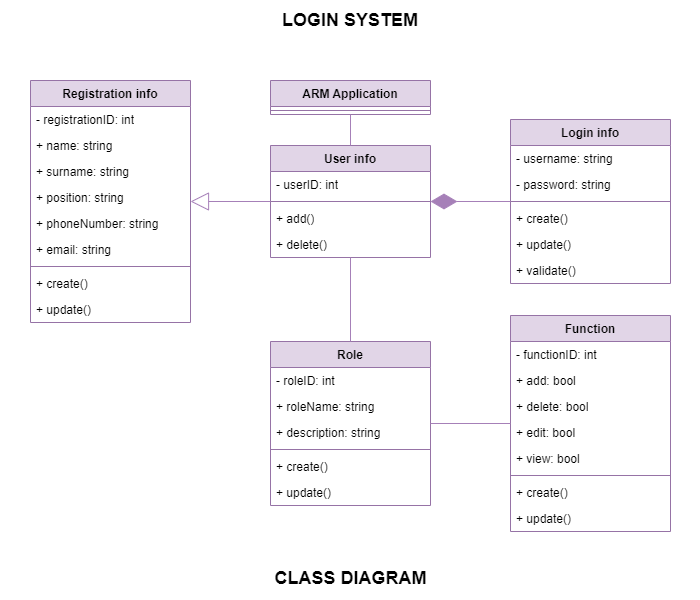

The diagram above was exported from draw.io. Its source (the exported page's mxGraphModel, read from the mxfile embedded in the PNG):
<mxGraphModel dx="1434" dy="768" grid="1" gridSize="10" guides="1" tooltips="1" connect="1" arrows="1" fold="1" page="1" pageScale="1" pageWidth="700" pageHeight="600" math="0" shadow="0">
  <root>
    <mxCell id="0" />
    <mxCell id="1" parent="0" />
    <mxCell id="3-wNBDkFqhaBKGTKhCfQ-1" value="&lt;b style=&quot;font-size: 18px;&quot;&gt;LOGIN SYSTEM&lt;/b&gt;" style="text;html=1;strokeColor=none;fillColor=none;align=center;verticalAlign=middle;whiteSpace=wrap;rounded=0;fontSize=18;" parent="1" vertex="1">
      <mxGeometry x="249" y="10" width="202" height="20" as="geometry" />
    </mxCell>
    <mxCell id="3-wNBDkFqhaBKGTKhCfQ-2" value="CLASS DIAGRAM" style="text;html=1;strokeColor=none;fillColor=none;align=center;verticalAlign=middle;whiteSpace=wrap;rounded=0;fontStyle=1;fontSize=18;" parent="1" vertex="1">
      <mxGeometry x="248" y="565" width="205" height="25" as="geometry" />
    </mxCell>
    <mxCell id="nOkFwmh5oF8DwoooGUUY-11" value="Login info" style="swimlane;fontStyle=1;align=center;verticalAlign=top;childLayout=stackLayout;horizontal=1;startSize=26;horizontalStack=0;resizeParent=1;resizeParentMax=0;resizeLast=0;collapsible=1;marginBottom=0;whiteSpace=wrap;html=1;fillColor=#e1d5e7;strokeColor=#9673a6;" parent="1" vertex="1">
      <mxGeometry x="510" y="119" width="160" height="164" as="geometry" />
    </mxCell>
    <mxCell id="nOkFwmh5oF8DwoooGUUY-12" value="- username: string" style="text;strokeColor=none;fillColor=none;align=left;verticalAlign=top;spacingLeft=4;spacingRight=4;overflow=hidden;rotatable=0;points=[[0,0.5],[1,0.5]];portConstraint=eastwest;whiteSpace=wrap;html=1;" parent="nOkFwmh5oF8DwoooGUUY-11" vertex="1">
      <mxGeometry y="26" width="160" height="26" as="geometry" />
    </mxCell>
    <mxCell id="nOkFwmh5oF8DwoooGUUY-18" value="- password: string" style="text;strokeColor=none;fillColor=none;align=left;verticalAlign=top;spacingLeft=4;spacingRight=4;overflow=hidden;rotatable=0;points=[[0,0.5],[1,0.5]];portConstraint=eastwest;whiteSpace=wrap;html=1;" parent="nOkFwmh5oF8DwoooGUUY-11" vertex="1">
      <mxGeometry y="52" width="160" height="26" as="geometry" />
    </mxCell>
    <mxCell id="nOkFwmh5oF8DwoooGUUY-13" value="" style="line;strokeWidth=1;fillColor=none;align=left;verticalAlign=middle;spacingTop=-1;spacingLeft=3;spacingRight=3;rotatable=0;labelPosition=right;points=[];portConstraint=eastwest;strokeColor=inherit;" parent="nOkFwmh5oF8DwoooGUUY-11" vertex="1">
      <mxGeometry y="78" width="160" height="8" as="geometry" />
    </mxCell>
    <mxCell id="nOkFwmh5oF8DwoooGUUY-61" value="+ create()" style="text;strokeColor=none;fillColor=none;align=left;verticalAlign=top;spacingLeft=4;spacingRight=4;overflow=hidden;rotatable=0;points=[[0,0.5],[1,0.5]];portConstraint=eastwest;whiteSpace=wrap;html=1;" parent="nOkFwmh5oF8DwoooGUUY-11" vertex="1">
      <mxGeometry y="86" width="160" height="26" as="geometry" />
    </mxCell>
    <mxCell id="nOkFwmh5oF8DwoooGUUY-62" value="+ update()" style="text;strokeColor=none;fillColor=none;align=left;verticalAlign=top;spacingLeft=4;spacingRight=4;overflow=hidden;rotatable=0;points=[[0,0.5],[1,0.5]];portConstraint=eastwest;whiteSpace=wrap;html=1;" parent="nOkFwmh5oF8DwoooGUUY-11" vertex="1">
      <mxGeometry y="112" width="160" height="26" as="geometry" />
    </mxCell>
    <mxCell id="nOkFwmh5oF8DwoooGUUY-63" value="+ validate()" style="text;strokeColor=none;fillColor=none;align=left;verticalAlign=top;spacingLeft=4;spacingRight=4;overflow=hidden;rotatable=0;points=[[0,0.5],[1,0.5]];portConstraint=eastwest;whiteSpace=wrap;html=1;" parent="nOkFwmh5oF8DwoooGUUY-11" vertex="1">
      <mxGeometry y="138" width="160" height="26" as="geometry" />
    </mxCell>
    <mxCell id="nOkFwmh5oF8DwoooGUUY-19" value="Registration info" style="swimlane;fontStyle=1;align=center;verticalAlign=top;childLayout=stackLayout;horizontal=1;startSize=26;horizontalStack=0;resizeParent=1;resizeParentMax=0;resizeLast=0;collapsible=1;marginBottom=0;whiteSpace=wrap;html=1;fillColor=#e1d5e7;strokeColor=#9673a6;" parent="1" vertex="1">
      <mxGeometry x="30" y="80" width="160" height="242" as="geometry" />
    </mxCell>
    <mxCell id="nOkFwmh5oF8DwoooGUUY-20" value="- registrationID: int" style="text;strokeColor=none;fillColor=none;align=left;verticalAlign=top;spacingLeft=4;spacingRight=4;overflow=hidden;rotatable=0;points=[[0,0.5],[1,0.5]];portConstraint=eastwest;whiteSpace=wrap;html=1;" parent="nOkFwmh5oF8DwoooGUUY-19" vertex="1">
      <mxGeometry y="26" width="160" height="26" as="geometry" />
    </mxCell>
    <mxCell id="nOkFwmh5oF8DwoooGUUY-21" value="+ name: string" style="text;strokeColor=none;fillColor=none;align=left;verticalAlign=top;spacingLeft=4;spacingRight=4;overflow=hidden;rotatable=0;points=[[0,0.5],[1,0.5]];portConstraint=eastwest;whiteSpace=wrap;html=1;" parent="nOkFwmh5oF8DwoooGUUY-19" vertex="1">
      <mxGeometry y="52" width="160" height="26" as="geometry" />
    </mxCell>
    <mxCell id="nOkFwmh5oF8DwoooGUUY-27" value="+ surname: string" style="text;strokeColor=none;fillColor=none;align=left;verticalAlign=top;spacingLeft=4;spacingRight=4;overflow=hidden;rotatable=0;points=[[0,0.5],[1,0.5]];portConstraint=eastwest;whiteSpace=wrap;html=1;" parent="nOkFwmh5oF8DwoooGUUY-19" vertex="1">
      <mxGeometry y="78" width="160" height="26" as="geometry" />
    </mxCell>
    <mxCell id="nOkFwmh5oF8DwoooGUUY-31" value="+ position: string" style="text;strokeColor=none;fillColor=none;align=left;verticalAlign=top;spacingLeft=4;spacingRight=4;overflow=hidden;rotatable=0;points=[[0,0.5],[1,0.5]];portConstraint=eastwest;whiteSpace=wrap;html=1;" parent="nOkFwmh5oF8DwoooGUUY-19" vertex="1">
      <mxGeometry y="104" width="160" height="26" as="geometry" />
    </mxCell>
    <mxCell id="nOkFwmh5oF8DwoooGUUY-26" value="+ phoneNumber: string" style="text;strokeColor=none;fillColor=none;align=left;verticalAlign=top;spacingLeft=4;spacingRight=4;overflow=hidden;rotatable=0;points=[[0,0.5],[1,0.5]];portConstraint=eastwest;whiteSpace=wrap;html=1;" parent="nOkFwmh5oF8DwoooGUUY-19" vertex="1">
      <mxGeometry y="130" width="160" height="26" as="geometry" />
    </mxCell>
    <mxCell id="nOkFwmh5oF8DwoooGUUY-29" value="+ email: string" style="text;strokeColor=none;fillColor=none;align=left;verticalAlign=top;spacingLeft=4;spacingRight=4;overflow=hidden;rotatable=0;points=[[0,0.5],[1,0.5]];portConstraint=eastwest;whiteSpace=wrap;html=1;" parent="nOkFwmh5oF8DwoooGUUY-19" vertex="1">
      <mxGeometry y="156" width="160" height="26" as="geometry" />
    </mxCell>
    <mxCell id="nOkFwmh5oF8DwoooGUUY-22" value="" style="line;strokeWidth=1;fillColor=none;align=left;verticalAlign=middle;spacingTop=-1;spacingLeft=3;spacingRight=3;rotatable=0;labelPosition=right;points=[];portConstraint=eastwest;strokeColor=inherit;" parent="nOkFwmh5oF8DwoooGUUY-19" vertex="1">
      <mxGeometry y="182" width="160" height="8" as="geometry" />
    </mxCell>
    <mxCell id="nOkFwmh5oF8DwoooGUUY-23" value="+ create()" style="text;strokeColor=none;fillColor=none;align=left;verticalAlign=top;spacingLeft=4;spacingRight=4;overflow=hidden;rotatable=0;points=[[0,0.5],[1,0.5]];portConstraint=eastwest;whiteSpace=wrap;html=1;" parent="nOkFwmh5oF8DwoooGUUY-19" vertex="1">
      <mxGeometry y="190" width="160" height="26" as="geometry" />
    </mxCell>
    <mxCell id="nOkFwmh5oF8DwoooGUUY-32" value="+ update()" style="text;strokeColor=none;fillColor=none;align=left;verticalAlign=top;spacingLeft=4;spacingRight=4;overflow=hidden;rotatable=0;points=[[0,0.5],[1,0.5]];portConstraint=eastwest;whiteSpace=wrap;html=1;" parent="nOkFwmh5oF8DwoooGUUY-19" vertex="1">
      <mxGeometry y="216" width="160" height="26" as="geometry" />
    </mxCell>
    <mxCell id="nOkFwmh5oF8DwoooGUUY-34" value="User info" style="swimlane;fontStyle=1;align=center;verticalAlign=top;childLayout=stackLayout;horizontal=1;startSize=26;horizontalStack=0;resizeParent=1;resizeParentMax=0;resizeLast=0;collapsible=1;marginBottom=0;whiteSpace=wrap;html=1;fillColor=#e1d5e7;strokeColor=#9673a6;" parent="1" vertex="1">
      <mxGeometry x="270" y="145" width="160" height="112" as="geometry" />
    </mxCell>
    <mxCell id="nOkFwmh5oF8DwoooGUUY-35" value="- userID: int" style="text;strokeColor=none;fillColor=none;align=left;verticalAlign=top;spacingLeft=4;spacingRight=4;overflow=hidden;rotatable=0;points=[[0,0.5],[1,0.5]];portConstraint=eastwest;whiteSpace=wrap;html=1;" parent="nOkFwmh5oF8DwoooGUUY-34" vertex="1">
      <mxGeometry y="26" width="160" height="26" as="geometry" />
    </mxCell>
    <mxCell id="nOkFwmh5oF8DwoooGUUY-37" value="" style="line;strokeWidth=1;fillColor=none;align=left;verticalAlign=middle;spacingTop=-1;spacingLeft=3;spacingRight=3;rotatable=0;labelPosition=right;points=[];portConstraint=eastwest;strokeColor=inherit;" parent="nOkFwmh5oF8DwoooGUUY-34" vertex="1">
      <mxGeometry y="52" width="160" height="8" as="geometry" />
    </mxCell>
    <mxCell id="nOkFwmh5oF8DwoooGUUY-64" value="+ add()" style="text;strokeColor=none;fillColor=none;align=left;verticalAlign=top;spacingLeft=4;spacingRight=4;overflow=hidden;rotatable=0;points=[[0,0.5],[1,0.5]];portConstraint=eastwest;whiteSpace=wrap;html=1;" parent="nOkFwmh5oF8DwoooGUUY-34" vertex="1">
      <mxGeometry y="60" width="160" height="26" as="geometry" />
    </mxCell>
    <mxCell id="nOkFwmh5oF8DwoooGUUY-65" value="+ delete()" style="text;strokeColor=none;fillColor=none;align=left;verticalAlign=top;spacingLeft=4;spacingRight=4;overflow=hidden;rotatable=0;points=[[0,0.5],[1,0.5]];portConstraint=eastwest;whiteSpace=wrap;html=1;" parent="nOkFwmh5oF8DwoooGUUY-34" vertex="1">
      <mxGeometry y="86" width="160" height="26" as="geometry" />
    </mxCell>
    <mxCell id="nOkFwmh5oF8DwoooGUUY-42" value="Role" style="swimlane;fontStyle=1;align=center;verticalAlign=top;childLayout=stackLayout;horizontal=1;startSize=26;horizontalStack=0;resizeParent=1;resizeParentMax=0;resizeLast=0;collapsible=1;marginBottom=0;whiteSpace=wrap;html=1;fillColor=#e1d5e7;strokeColor=#9673a6;" parent="1" vertex="1">
      <mxGeometry x="270" y="341" width="160" height="164" as="geometry" />
    </mxCell>
    <mxCell id="nOkFwmh5oF8DwoooGUUY-43" value="- roleID: int" style="text;strokeColor=none;fillColor=none;align=left;verticalAlign=top;spacingLeft=4;spacingRight=4;overflow=hidden;rotatable=0;points=[[0,0.5],[1,0.5]];portConstraint=eastwest;whiteSpace=wrap;html=1;" parent="nOkFwmh5oF8DwoooGUUY-42" vertex="1">
      <mxGeometry y="26" width="160" height="26" as="geometry" />
    </mxCell>
    <mxCell id="nOkFwmh5oF8DwoooGUUY-44" value="+ roleName: string" style="text;strokeColor=none;fillColor=none;align=left;verticalAlign=top;spacingLeft=4;spacingRight=4;overflow=hidden;rotatable=0;points=[[0,0.5],[1,0.5]];portConstraint=eastwest;whiteSpace=wrap;html=1;" parent="nOkFwmh5oF8DwoooGUUY-42" vertex="1">
      <mxGeometry y="52" width="160" height="26" as="geometry" />
    </mxCell>
    <mxCell id="nOkFwmh5oF8DwoooGUUY-28" value="+ description: string" style="text;strokeColor=none;fillColor=none;align=left;verticalAlign=top;spacingLeft=4;spacingRight=4;overflow=hidden;rotatable=0;points=[[0,0.5],[1,0.5]];portConstraint=eastwest;whiteSpace=wrap;html=1;" parent="nOkFwmh5oF8DwoooGUUY-42" vertex="1">
      <mxGeometry y="78" width="160" height="26" as="geometry" />
    </mxCell>
    <mxCell id="nOkFwmh5oF8DwoooGUUY-45" value="" style="line;strokeWidth=1;fillColor=none;align=left;verticalAlign=middle;spacingTop=-1;spacingLeft=3;spacingRight=3;rotatable=0;labelPosition=right;points=[];portConstraint=eastwest;strokeColor=inherit;" parent="nOkFwmh5oF8DwoooGUUY-42" vertex="1">
      <mxGeometry y="104" width="160" height="8" as="geometry" />
    </mxCell>
    <mxCell id="nOkFwmh5oF8DwoooGUUY-66" value="+ create()" style="text;strokeColor=none;fillColor=none;align=left;verticalAlign=top;spacingLeft=4;spacingRight=4;overflow=hidden;rotatable=0;points=[[0,0.5],[1,0.5]];portConstraint=eastwest;whiteSpace=wrap;html=1;" parent="nOkFwmh5oF8DwoooGUUY-42" vertex="1">
      <mxGeometry y="112" width="160" height="26" as="geometry" />
    </mxCell>
    <mxCell id="nOkFwmh5oF8DwoooGUUY-67" value="+ update()" style="text;strokeColor=none;fillColor=none;align=left;verticalAlign=top;spacingLeft=4;spacingRight=4;overflow=hidden;rotatable=0;points=[[0,0.5],[1,0.5]];portConstraint=eastwest;whiteSpace=wrap;html=1;" parent="nOkFwmh5oF8DwoooGUUY-42" vertex="1">
      <mxGeometry y="138" width="160" height="26" as="geometry" />
    </mxCell>
    <mxCell id="nOkFwmh5oF8DwoooGUUY-49" value="Function" style="swimlane;fontStyle=1;align=center;verticalAlign=top;childLayout=stackLayout;horizontal=1;startSize=26;horizontalStack=0;resizeParent=1;resizeParentMax=0;resizeLast=0;collapsible=1;marginBottom=0;whiteSpace=wrap;html=1;fillColor=#e1d5e7;strokeColor=#9673a6;" parent="1" vertex="1">
      <mxGeometry x="510" y="315" width="160" height="216" as="geometry" />
    </mxCell>
    <mxCell id="nOkFwmh5oF8DwoooGUUY-50" value="- functionID: int" style="text;strokeColor=none;fillColor=none;align=left;verticalAlign=top;spacingLeft=4;spacingRight=4;overflow=hidden;rotatable=0;points=[[0,0.5],[1,0.5]];portConstraint=eastwest;whiteSpace=wrap;html=1;" parent="nOkFwmh5oF8DwoooGUUY-49" vertex="1">
      <mxGeometry y="26" width="160" height="26" as="geometry" />
    </mxCell>
    <mxCell id="nOkFwmh5oF8DwoooGUUY-41" value="+ add: bool" style="text;strokeColor=none;fillColor=none;align=left;verticalAlign=top;spacingLeft=4;spacingRight=4;overflow=hidden;rotatable=0;points=[[0,0.5],[1,0.5]];portConstraint=eastwest;whiteSpace=wrap;html=1;" parent="nOkFwmh5oF8DwoooGUUY-49" vertex="1">
      <mxGeometry y="52" width="160" height="26" as="geometry" />
    </mxCell>
    <mxCell id="nOkFwmh5oF8DwoooGUUY-30" value="+ delete: bool" style="text;strokeColor=none;fillColor=none;align=left;verticalAlign=top;spacingLeft=4;spacingRight=4;overflow=hidden;rotatable=0;points=[[0,0.5],[1,0.5]];portConstraint=eastwest;whiteSpace=wrap;html=1;" parent="nOkFwmh5oF8DwoooGUUY-49" vertex="1">
      <mxGeometry y="78" width="160" height="26" as="geometry" />
    </mxCell>
    <mxCell id="nOkFwmh5oF8DwoooGUUY-56" value="+ edit: bool" style="text;strokeColor=none;fillColor=none;align=left;verticalAlign=top;spacingLeft=4;spacingRight=4;overflow=hidden;rotatable=0;points=[[0,0.5],[1,0.5]];portConstraint=eastwest;whiteSpace=wrap;html=1;" parent="nOkFwmh5oF8DwoooGUUY-49" vertex="1">
      <mxGeometry y="104" width="160" height="26" as="geometry" />
    </mxCell>
    <mxCell id="nOkFwmh5oF8DwoooGUUY-60" value="+ view: bool" style="text;strokeColor=none;fillColor=none;align=left;verticalAlign=top;spacingLeft=4;spacingRight=4;overflow=hidden;rotatable=0;points=[[0,0.5],[1,0.5]];portConstraint=eastwest;whiteSpace=wrap;html=1;" parent="nOkFwmh5oF8DwoooGUUY-49" vertex="1">
      <mxGeometry y="130" width="160" height="26" as="geometry" />
    </mxCell>
    <mxCell id="nOkFwmh5oF8DwoooGUUY-52" value="" style="line;strokeWidth=1;fillColor=none;align=left;verticalAlign=middle;spacingTop=-1;spacingLeft=3;spacingRight=3;rotatable=0;labelPosition=right;points=[];portConstraint=eastwest;strokeColor=inherit;" parent="nOkFwmh5oF8DwoooGUUY-49" vertex="1">
      <mxGeometry y="156" width="160" height="8" as="geometry" />
    </mxCell>
    <mxCell id="nOkFwmh5oF8DwoooGUUY-53" value="+ create()" style="text;strokeColor=none;fillColor=none;align=left;verticalAlign=top;spacingLeft=4;spacingRight=4;overflow=hidden;rotatable=0;points=[[0,0.5],[1,0.5]];portConstraint=eastwest;whiteSpace=wrap;html=1;" parent="nOkFwmh5oF8DwoooGUUY-49" vertex="1">
      <mxGeometry y="164" width="160" height="26" as="geometry" />
    </mxCell>
    <mxCell id="nOkFwmh5oF8DwoooGUUY-54" value="+ update()" style="text;strokeColor=none;fillColor=none;align=left;verticalAlign=top;spacingLeft=4;spacingRight=4;overflow=hidden;rotatable=0;points=[[0,0.5],[1,0.5]];portConstraint=eastwest;whiteSpace=wrap;html=1;" parent="nOkFwmh5oF8DwoooGUUY-49" vertex="1">
      <mxGeometry y="190" width="160" height="26" as="geometry" />
    </mxCell>
    <mxCell id="nOkFwmh5oF8DwoooGUUY-69" value="ARM Application" style="swimlane;fontStyle=1;align=center;verticalAlign=top;childLayout=stackLayout;horizontal=1;startSize=26;horizontalStack=0;resizeParent=1;resizeParentMax=0;resizeLast=0;collapsible=1;marginBottom=0;whiteSpace=wrap;html=1;fillColor=#e1d5e7;strokeColor=#9673a6;" parent="1" vertex="1">
      <mxGeometry x="270" y="80" width="160" height="34" as="geometry" />
    </mxCell>
    <mxCell id="nOkFwmh5oF8DwoooGUUY-71" value="" style="line;strokeWidth=1;fillColor=none;align=left;verticalAlign=middle;spacingTop=-1;spacingLeft=3;spacingRight=3;rotatable=0;labelPosition=right;points=[];portConstraint=eastwest;strokeColor=inherit;" parent="nOkFwmh5oF8DwoooGUUY-69" vertex="1">
      <mxGeometry y="26" width="160" height="8" as="geometry" />
    </mxCell>
    <mxCell id="nOkFwmh5oF8DwoooGUUY-74" value="" style="endArrow=block;endSize=16;endFill=0;html=1;rounded=0;strokeColor=#A680B8;" parent="1" source="nOkFwmh5oF8DwoooGUUY-34" target="nOkFwmh5oF8DwoooGUUY-19" edge="1">
      <mxGeometry width="160" relative="1" as="geometry">
        <mxPoint x="55" y="539" as="sourcePoint" />
        <mxPoint x="215" y="539" as="targetPoint" />
      </mxGeometry>
    </mxCell>
    <mxCell id="nOkFwmh5oF8DwoooGUUY-75" value="" style="endArrow=diamondThin;endFill=1;endSize=24;html=1;rounded=0;strokeColor=#A680B8;" parent="1" source="nOkFwmh5oF8DwoooGUUY-11" target="nOkFwmh5oF8DwoooGUUY-34" edge="1">
      <mxGeometry width="160" relative="1" as="geometry">
        <mxPoint x="215" y="519" as="sourcePoint" />
        <mxPoint x="375" y="519" as="targetPoint" />
      </mxGeometry>
    </mxCell>
    <mxCell id="nOkFwmh5oF8DwoooGUUY-79" value="" style="endArrow=none;html=1;rounded=0;strokeColor=#A680B8;" parent="1" source="nOkFwmh5oF8DwoooGUUY-34" target="nOkFwmh5oF8DwoooGUUY-69" edge="1">
      <mxGeometry width="50" height="50" relative="1" as="geometry">
        <mxPoint x="215" y="519" as="sourcePoint" />
        <mxPoint x="265" y="469" as="targetPoint" />
      </mxGeometry>
    </mxCell>
    <mxCell id="nOkFwmh5oF8DwoooGUUY-80" value="" style="endArrow=none;html=1;rounded=0;strokeColor=#A680B8;" parent="1" source="nOkFwmh5oF8DwoooGUUY-42" target="nOkFwmh5oF8DwoooGUUY-49" edge="1">
      <mxGeometry width="50" height="50" relative="1" as="geometry">
        <mxPoint x="-30" y="475" as="sourcePoint" />
        <mxPoint x="50" y="475" as="targetPoint" />
      </mxGeometry>
    </mxCell>
    <mxCell id="nOkFwmh5oF8DwoooGUUY-81" value="" style="endArrow=none;html=1;rounded=0;strokeColor=#A680B8;" parent="1" source="nOkFwmh5oF8DwoooGUUY-34" target="nOkFwmh5oF8DwoooGUUY-42" edge="1">
      <mxGeometry width="50" height="50" relative="1" as="geometry">
        <mxPoint x="-120" y="467" as="sourcePoint" />
        <mxPoint x="-120" y="531" as="targetPoint" />
      </mxGeometry>
    </mxCell>
    <mxCell id="nOkFwmh5oF8DwoooGUUY-83" value="" style="swimlane;startSize=0;strokeColor=none;" parent="1" vertex="1">
      <mxGeometry width="700" height="600" as="geometry" />
    </mxCell>
  </root>
</mxGraphModel>